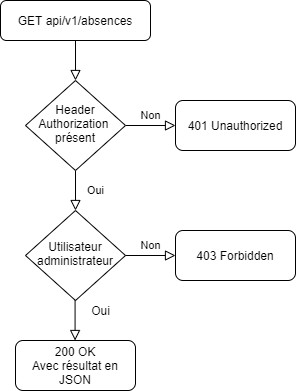

The diagram above was exported from draw.io. Its source (the exported page's mxGraphModel, read from the mxfile embedded in the PNG):
<mxGraphModel dx="1422" dy="804" grid="1" gridSize="10" guides="1" tooltips="1" connect="1" arrows="1" fold="1" page="1" pageScale="1" pageWidth="827" pageHeight="1169" math="0" shadow="0">
  <root>
    <mxCell id="WIyWlLk6GJQsqaUBKTNV-0" />
    <mxCell id="WIyWlLk6GJQsqaUBKTNV-1" parent="WIyWlLk6GJQsqaUBKTNV-0" />
    <mxCell id="WIyWlLk6GJQsqaUBKTNV-2" value="" style="rounded=0;html=1;jettySize=auto;orthogonalLoop=1;fontSize=11;endArrow=block;endFill=0;endSize=8;strokeWidth=1;shadow=0;labelBackgroundColor=none;edgeStyle=orthogonalEdgeStyle;" parent="WIyWlLk6GJQsqaUBKTNV-1" source="WIyWlLk6GJQsqaUBKTNV-3" target="WIyWlLk6GJQsqaUBKTNV-6" edge="1">
      <mxGeometry relative="1" as="geometry" />
    </mxCell>
    <mxCell id="WIyWlLk6GJQsqaUBKTNV-3" value="GET api/v1/absences" style="rounded=1;whiteSpace=wrap;html=1;fontSize=12;glass=0;strokeWidth=1;shadow=0;" parent="WIyWlLk6GJQsqaUBKTNV-1" vertex="1">
      <mxGeometry x="145" y="40" width="150" height="40" as="geometry" />
    </mxCell>
    <mxCell id="WIyWlLk6GJQsqaUBKTNV-4" value="Oui" style="rounded=0;html=1;jettySize=auto;orthogonalLoop=1;fontSize=11;endArrow=block;endFill=0;endSize=8;strokeWidth=1;shadow=0;labelBackgroundColor=none;edgeStyle=orthogonalEdgeStyle;" parent="WIyWlLk6GJQsqaUBKTNV-1" source="WIyWlLk6GJQsqaUBKTNV-6" target="WIyWlLk6GJQsqaUBKTNV-10" edge="1">
      <mxGeometry y="20" relative="1" as="geometry">
        <mxPoint as="offset" />
      </mxGeometry>
    </mxCell>
    <mxCell id="WIyWlLk6GJQsqaUBKTNV-5" value="Non" style="edgeStyle=orthogonalEdgeStyle;rounded=0;html=1;jettySize=auto;orthogonalLoop=1;fontSize=11;endArrow=block;endFill=0;endSize=8;strokeWidth=1;shadow=0;labelBackgroundColor=none;" parent="WIyWlLk6GJQsqaUBKTNV-1" source="WIyWlLk6GJQsqaUBKTNV-6" target="WIyWlLk6GJQsqaUBKTNV-7" edge="1">
      <mxGeometry y="10" relative="1" as="geometry">
        <mxPoint as="offset" />
      </mxGeometry>
    </mxCell>
    <mxCell id="WIyWlLk6GJQsqaUBKTNV-6" value="Header Authorization&amp;nbsp;&lt;br&gt;présent" style="rhombus;whiteSpace=wrap;html=1;shadow=0;fontFamily=Helvetica;fontSize=12;align=center;strokeWidth=1;spacing=6;spacingTop=-4;" parent="WIyWlLk6GJQsqaUBKTNV-1" vertex="1">
      <mxGeometry x="170" y="120" width="100" height="90" as="geometry" />
    </mxCell>
    <mxCell id="WIyWlLk6GJQsqaUBKTNV-7" value="401 Unauthorized" style="rounded=1;whiteSpace=wrap;html=1;fontSize=12;glass=0;strokeWidth=1;shadow=0;" parent="WIyWlLk6GJQsqaUBKTNV-1" vertex="1">
      <mxGeometry x="320" y="140" width="120" height="50" as="geometry" />
    </mxCell>
    <mxCell id="WIyWlLk6GJQsqaUBKTNV-10" value="Utilisateur administrateur" style="rhombus;whiteSpace=wrap;html=1;shadow=0;fontFamily=Helvetica;fontSize=12;align=center;strokeWidth=1;spacing=6;spacingTop=-4;" parent="WIyWlLk6GJQsqaUBKTNV-1" vertex="1">
      <mxGeometry x="170" y="250" width="100" height="90" as="geometry" />
    </mxCell>
    <mxCell id="524g6i1hWJ2-e89ul838-13" value="200 OK&lt;br&gt;Avec résultat en JSON" style="rounded=1;whiteSpace=wrap;html=1;fontSize=12;glass=0;strokeWidth=1;shadow=0;" parent="WIyWlLk6GJQsqaUBKTNV-1" vertex="1">
      <mxGeometry x="160" y="380" width="120" height="50" as="geometry" />
    </mxCell>
    <mxCell id="gWm7qc8y0CJUW43s-Hzs-0" value="Non" style="edgeStyle=orthogonalEdgeStyle;rounded=0;html=1;jettySize=auto;orthogonalLoop=1;fontSize=11;endArrow=block;endFill=0;endSize=8;strokeWidth=1;shadow=0;labelBackgroundColor=none;" parent="WIyWlLk6GJQsqaUBKTNV-1" target="gWm7qc8y0CJUW43s-Hzs-1" edge="1">
      <mxGeometry y="10" relative="1" as="geometry">
        <mxPoint as="offset" />
        <mxPoint x="270" y="295" as="sourcePoint" />
      </mxGeometry>
    </mxCell>
    <mxCell id="gWm7qc8y0CJUW43s-Hzs-1" value="403 Forbidden" style="rounded=1;whiteSpace=wrap;html=1;fontSize=12;glass=0;strokeWidth=1;shadow=0;" parent="WIyWlLk6GJQsqaUBKTNV-1" vertex="1">
      <mxGeometry x="320" y="270" width="120" height="50" as="geometry" />
    </mxCell>
    <mxCell id="a6PVWOtKJfk86Tn7hLOz-1" value="" style="rounded=0;html=1;jettySize=auto;orthogonalLoop=1;fontSize=11;endArrow=block;endFill=0;endSize=8;strokeWidth=1;shadow=0;labelBackgroundColor=none;edgeStyle=orthogonalEdgeStyle;" parent="WIyWlLk6GJQsqaUBKTNV-1" edge="1">
      <mxGeometry x="0.5" y="130" relative="1" as="geometry">
        <mxPoint as="offset" />
        <mxPoint x="219.57999999999993" y="340" as="sourcePoint" />
        <mxPoint x="219.57999999999993" y="380" as="targetPoint" />
      </mxGeometry>
    </mxCell>
    <mxCell id="lKvcHDazUDjxED1GinkV-0" value="Oui" style="text;html=1;align=center;verticalAlign=middle;resizable=0;points=[];autosize=1;strokeColor=none;" parent="WIyWlLk6GJQsqaUBKTNV-1" vertex="1">
      <mxGeometry x="230" y="340" width="30" height="20" as="geometry" />
    </mxCell>
  </root>
</mxGraphModel>